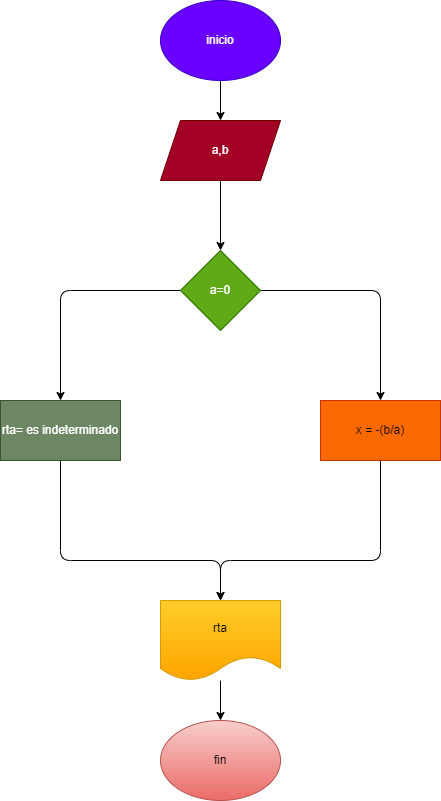

The diagram above was exported from draw.io. Its source (the exported page's mxGraphModel, read from the mxfile embedded in the PNG):
<mxGraphModel dx="746" dy="568" grid="1" gridSize="10" guides="1" tooltips="1" connect="1" arrows="1" fold="1" page="1" pageScale="1" pageWidth="850" pageHeight="1100" math="0" shadow="0">
  <root>
    <mxCell id="0" />
    <mxCell id="1" parent="0" />
    <mxCell id="4" value="" style="edgeStyle=none;html=1;" edge="1" parent="1" source="2" target="3">
      <mxGeometry relative="1" as="geometry" />
    </mxCell>
    <mxCell id="2" value="inicio" style="ellipse;whiteSpace=wrap;html=1;fillColor=#6a00ff;fontColor=#ffffff;strokeColor=#3700CC;" vertex="1" parent="1">
      <mxGeometry x="320" y="40" width="120" height="80" as="geometry" />
    </mxCell>
    <mxCell id="6" value="" style="edgeStyle=none;html=1;" edge="1" parent="1" source="3" target="5">
      <mxGeometry relative="1" as="geometry" />
    </mxCell>
    <mxCell id="3" value="a,b" style="shape=parallelogram;perimeter=parallelogramPerimeter;whiteSpace=wrap;html=1;fixedSize=1;fillColor=#a20025;fontColor=#ffffff;strokeColor=#6F0000;" vertex="1" parent="1">
      <mxGeometry x="320" y="160" width="120" height="60" as="geometry" />
    </mxCell>
    <mxCell id="8" value="" style="edgeStyle=none;html=1;" edge="1" parent="1" source="5" target="7">
      <mxGeometry relative="1" as="geometry">
        <Array as="points">
          <mxPoint x="540" y="330" />
        </Array>
      </mxGeometry>
    </mxCell>
    <mxCell id="10" value="" style="edgeStyle=none;html=1;" edge="1" parent="1" source="5" target="9">
      <mxGeometry relative="1" as="geometry">
        <Array as="points">
          <mxPoint x="220" y="330" />
        </Array>
      </mxGeometry>
    </mxCell>
    <mxCell id="5" value="a=0" style="rhombus;whiteSpace=wrap;html=1;fillColor=#60a917;fontColor=#ffffff;strokeColor=#2D7600;" vertex="1" parent="1">
      <mxGeometry x="340" y="290" width="80" height="80" as="geometry" />
    </mxCell>
    <mxCell id="13" style="edgeStyle=none;html=1;" edge="1" parent="1" source="7" target="11">
      <mxGeometry relative="1" as="geometry">
        <Array as="points">
          <mxPoint x="540" y="600" />
          <mxPoint x="380" y="600" />
        </Array>
      </mxGeometry>
    </mxCell>
    <mxCell id="7" value="x = -(b/a)" style="whiteSpace=wrap;html=1;fillColor=#fa6800;fontColor=#000000;strokeColor=#C73500;" vertex="1" parent="1">
      <mxGeometry x="480" y="440" width="120" height="60" as="geometry" />
    </mxCell>
    <mxCell id="12" style="edgeStyle=none;html=1;" edge="1" parent="1" source="9" target="11">
      <mxGeometry relative="1" as="geometry">
        <Array as="points">
          <mxPoint x="220" y="600" />
          <mxPoint x="380" y="600" />
        </Array>
      </mxGeometry>
    </mxCell>
    <mxCell id="9" value="rta= es indeterminado" style="whiteSpace=wrap;html=1;fillColor=#6d8764;fontColor=#ffffff;strokeColor=#3A5431;" vertex="1" parent="1">
      <mxGeometry x="160" y="440" width="120" height="60" as="geometry" />
    </mxCell>
    <mxCell id="15" value="" style="edgeStyle=none;html=1;" edge="1" parent="1" source="11" target="14">
      <mxGeometry relative="1" as="geometry" />
    </mxCell>
    <mxCell id="11" value="rta" style="shape=document;whiteSpace=wrap;html=1;boundedLbl=1;fillColor=#ffcd28;gradientColor=#ffa500;strokeColor=#d79b00;" vertex="1" parent="1">
      <mxGeometry x="320" y="640" width="120" height="80" as="geometry" />
    </mxCell>
    <mxCell id="14" value="fin" style="ellipse;whiteSpace=wrap;html=1;fillColor=#f8cecc;gradientColor=#ea6b66;strokeColor=#b85450;" vertex="1" parent="1">
      <mxGeometry x="320" y="760" width="120" height="80" as="geometry" />
    </mxCell>
  </root>
</mxGraphModel>